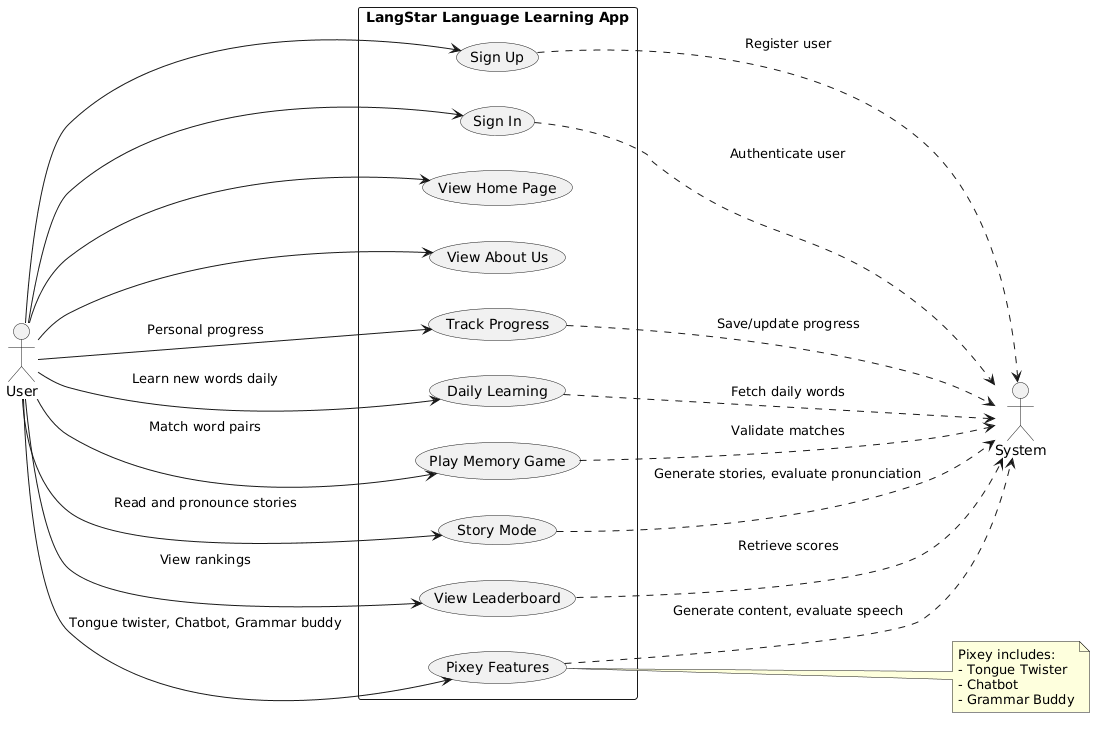

The diagram above was rendered by PlantUML. Its source (embedded in the PNG):
@startuml
left to right direction
skinparam packageStyle rectangle

actor "User" as User
actor "System" as System

rectangle "LangStar Language Learning App" {
    usecase "Sign Up" as UC1
    usecase "Sign In" as UC2
    usecase "View Home Page" as UC3
    usecase "View About Us" as UC4
    usecase "Daily Learning" as UC5
    usecase "Play Memory Game" as UC6
    usecase "Story Mode" as UC7
    usecase "Pixey Features" as UC8
    usecase "View Leaderboard" as UC9
    usecase "Track Progress" as UC10
}

User --> UC1
User --> UC2
User --> UC3
User --> UC4
User --> UC5 : "Learn new words daily"
User --> UC6 : "Match word pairs"
User --> UC7 : "Read and pronounce stories"
User --> UC8 : "Tongue twister, Chatbot, Grammar buddy"
User --> UC9 : "View rankings"
User --> UC10 : "Personal progress"

UC1 ..> System : "Register user"
UC2 ..> System : "Authenticate user"
UC5 ..> System : "Fetch daily words"
UC6 ..> System : "Validate matches"
UC7 ..> System : "Generate stories, evaluate pronunciation"
UC8 ..> System : "Generate content, evaluate speech"
UC9 ..> System : "Retrieve scores"
UC10 ..> System : "Save/update progress"

note right of UC8
    Pixey includes:
    - Tongue Twister
    - Chatbot
    - Grammar Buddy
end note
@enduml